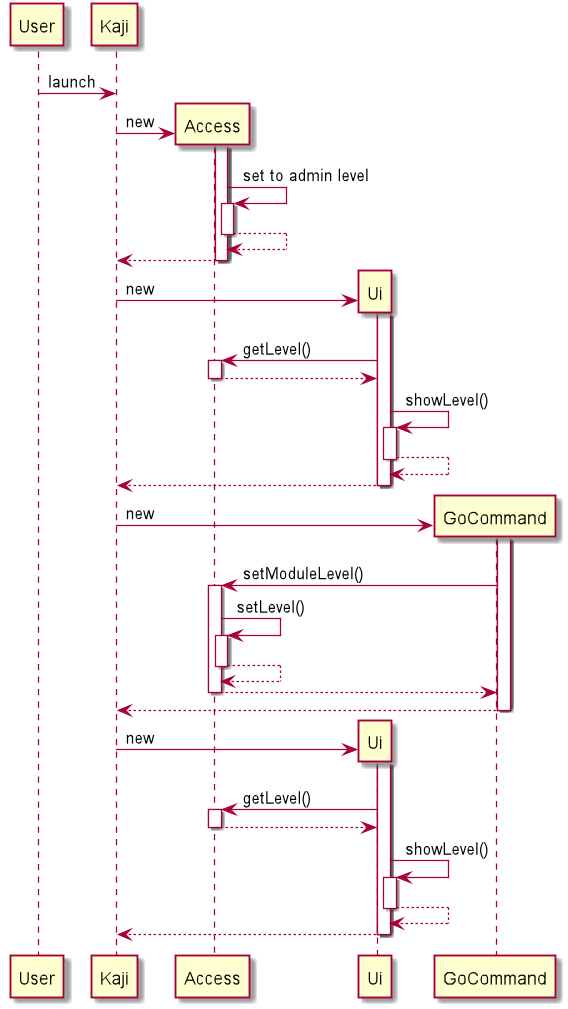

The diagram above was rendered by PlantUML. Its source (embedded in the PNG):
@startuml
User -> Kaji: launch

create Access
Kaji -> Access ++ : new
activate Access
Access -> Access ++ : set to admin level
return
return
deactivate Access

create Ui
Kaji -> Ui ++ : new
activate Ui
Ui -> Access ++ : getLevel()
return
Ui -> Ui ++ : showLevel()
return
return
deactivate Ui

create GoCommand
Kaji -> GoCommand ++ : new
activate GoCommand
GoCommand -> Access ++ : setModuleLevel()
Access -> Access ++ : setLevel()
return
return
return
deactivate GoCommand

create Ui
Kaji -> Ui ++ : new
activate Ui
Ui -> Access ++ : getLevel()
return
Ui -> Ui ++ : showLevel()
return
return
deactivate Ui


@enduml